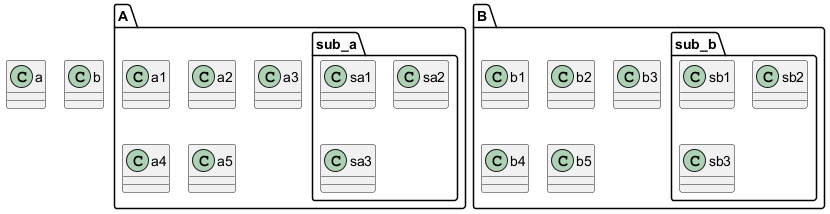

The diagram above was rendered by PlantUML. Its source (embedded in the PNG):
@startuml
!pragma layout smetana
class a
class b
package A {
  class a1
  class a2
  class a3
  class a4
  class a5
  package sub_a {
   class sa1
   class sa2
   class sa3
  }
}
  
package B {
  class b1
  class b2
  class b3
  class b4
  class b5
  package sub_b {
   class sb1
   class sb2
   class sb3
  }
}
@enduml